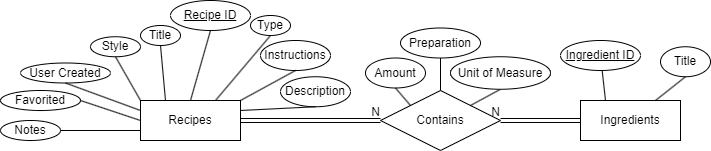

The diagram above was exported from draw.io. Its source (the exported page's mxGraphModel, read from the mxfile embedded in the PNG):
<mxGraphModel dx="1050" dy="590" grid="1" gridSize="10" guides="1" tooltips="1" connect="1" arrows="1" fold="1" page="1" pageScale="1" pageWidth="850" pageHeight="1100" math="0" shadow="0" extFonts="Permanent Marker^https://fonts.googleapis.com/css?family=Permanent+Marker">
  <root>
    <mxCell id="0" />
    <mxCell id="1" parent="0" />
    <mxCell id="4MVULh2HSJC91GMCFA8s-1" value="Recipes" style="whiteSpace=wrap;html=1;align=center;" parent="1" vertex="1">
      <mxGeometry x="170" y="300" width="100" height="40" as="geometry" />
    </mxCell>
    <mxCell id="4MVULh2HSJC91GMCFA8s-2" value="Contains" style="shape=rhombus;perimeter=rhombusPerimeter;whiteSpace=wrap;html=1;align=center;" parent="1" vertex="1">
      <mxGeometry x="410" y="290" width="120" height="60" as="geometry" />
    </mxCell>
    <mxCell id="4MVULh2HSJC91GMCFA8s-3" value="" style="shape=link;html=1;rounded=0;exitX=1;exitY=0.5;exitDx=0;exitDy=0;entryX=0;entryY=0.5;entryDx=0;entryDy=0;" parent="1" source="4MVULh2HSJC91GMCFA8s-1" target="4MVULh2HSJC91GMCFA8s-2" edge="1">
      <mxGeometry relative="1" as="geometry">
        <mxPoint x="340" y="310" as="sourcePoint" />
        <mxPoint x="500" y="310" as="targetPoint" />
      </mxGeometry>
    </mxCell>
    <mxCell id="4MVULh2HSJC91GMCFA8s-4" value="N" style="resizable=0;html=1;align=right;verticalAlign=bottom;" parent="4MVULh2HSJC91GMCFA8s-3" connectable="0" vertex="1">
      <mxGeometry x="1" relative="1" as="geometry" />
    </mxCell>
    <mxCell id="4MVULh2HSJC91GMCFA8s-5" value="Ingredients" style="whiteSpace=wrap;html=1;align=center;" parent="1" vertex="1">
      <mxGeometry x="610" y="300" width="100" height="40" as="geometry" />
    </mxCell>
    <mxCell id="4MVULh2HSJC91GMCFA8s-6" value="" style="shape=link;html=1;rounded=0;entryX=1;entryY=0.5;entryDx=0;entryDy=0;exitX=0;exitY=0.5;exitDx=0;exitDy=0;" parent="1" source="4MVULh2HSJC91GMCFA8s-5" target="4MVULh2HSJC91GMCFA8s-2" edge="1">
      <mxGeometry relative="1" as="geometry">
        <mxPoint x="340" y="310" as="sourcePoint" />
        <mxPoint x="500" y="310" as="targetPoint" />
      </mxGeometry>
    </mxCell>
    <mxCell id="4MVULh2HSJC91GMCFA8s-7" value="N" style="resizable=0;html=1;align=right;verticalAlign=bottom;" parent="4MVULh2HSJC91GMCFA8s-6" connectable="0" vertex="1">
      <mxGeometry x="1" relative="1" as="geometry" />
    </mxCell>
    <mxCell id="4MVULh2HSJC91GMCFA8s-8" value="Recipe ID" style="ellipse;whiteSpace=wrap;html=1;align=center;fontStyle=4;" parent="1" vertex="1">
      <mxGeometry x="200" y="200" width="80" height="30" as="geometry" />
    </mxCell>
    <mxCell id="4MVULh2HSJC91GMCFA8s-9" value="Title" style="ellipse;whiteSpace=wrap;html=1;align=center;" parent="1" vertex="1">
      <mxGeometry x="170" y="225" width="40" height="20" as="geometry" />
    </mxCell>
    <mxCell id="4MVULh2HSJC91GMCFA8s-10" value="Description" style="ellipse;whiteSpace=wrap;html=1;align=center;" parent="1" vertex="1">
      <mxGeometry x="310" y="276.25" width="70" height="30" as="geometry" />
    </mxCell>
    <mxCell id="4MVULh2HSJC91GMCFA8s-11" value="Instructions" style="ellipse;whiteSpace=wrap;html=1;align=center;" parent="1" vertex="1">
      <mxGeometry x="290" y="240" width="70" height="30" as="geometry" />
    </mxCell>
    <mxCell id="4MVULh2HSJC91GMCFA8s-12" value="Type" style="ellipse;whiteSpace=wrap;html=1;align=center;" parent="1" vertex="1">
      <mxGeometry x="280" y="215" width="40" height="20" as="geometry" />
    </mxCell>
    <mxCell id="4MVULh2HSJC91GMCFA8s-13" value="Style" style="ellipse;whiteSpace=wrap;html=1;align=center;" parent="1" vertex="1">
      <mxGeometry x="120" y="236.25" width="50" height="20" as="geometry" />
    </mxCell>
    <mxCell id="4MVULh2HSJC91GMCFA8s-14" value="Ingredient ID" style="ellipse;whiteSpace=wrap;html=1;align=center;fontStyle=4;" parent="1" vertex="1">
      <mxGeometry x="590" y="240" width="80" height="30" as="geometry" />
    </mxCell>
    <mxCell id="4MVULh2HSJC91GMCFA8s-15" value="" style="endArrow=none;html=1;rounded=0;exitX=0;exitY=0;exitDx=0;exitDy=0;entryX=0.5;entryY=1;entryDx=0;entryDy=0;" parent="1" source="4MVULh2HSJC91GMCFA8s-1" target="4MVULh2HSJC91GMCFA8s-13" edge="1">
      <mxGeometry relative="1" as="geometry">
        <mxPoint x="340" y="310" as="sourcePoint" />
        <mxPoint x="500" y="310" as="targetPoint" />
      </mxGeometry>
    </mxCell>
    <mxCell id="4MVULh2HSJC91GMCFA8s-16" value="" style="endArrow=none;html=1;rounded=0;exitX=0.25;exitY=0;exitDx=0;exitDy=0;entryX=0.5;entryY=1;entryDx=0;entryDy=0;" parent="1" source="4MVULh2HSJC91GMCFA8s-1" target="4MVULh2HSJC91GMCFA8s-9" edge="1">
      <mxGeometry relative="1" as="geometry">
        <mxPoint x="340" y="310" as="sourcePoint" />
        <mxPoint x="140" y="200" as="targetPoint" />
      </mxGeometry>
    </mxCell>
    <mxCell id="4MVULh2HSJC91GMCFA8s-17" value="" style="endArrow=none;html=1;rounded=0;exitX=0.5;exitY=0;exitDx=0;exitDy=0;entryX=0.5;entryY=1;entryDx=0;entryDy=0;" parent="1" source="4MVULh2HSJC91GMCFA8s-1" target="4MVULh2HSJC91GMCFA8s-8" edge="1">
      <mxGeometry relative="1" as="geometry">
        <mxPoint x="340" y="310" as="sourcePoint" />
        <mxPoint x="500" y="310" as="targetPoint" />
      </mxGeometry>
    </mxCell>
    <mxCell id="4MVULh2HSJC91GMCFA8s-18" value="" style="endArrow=none;html=1;rounded=0;exitX=0.5;exitY=1;exitDx=0;exitDy=0;entryX=0.75;entryY=0;entryDx=0;entryDy=0;" parent="1" source="4MVULh2HSJC91GMCFA8s-12" target="4MVULh2HSJC91GMCFA8s-1" edge="1">
      <mxGeometry relative="1" as="geometry">
        <mxPoint x="340" y="310" as="sourcePoint" />
        <mxPoint x="500" y="310" as="targetPoint" />
      </mxGeometry>
    </mxCell>
    <mxCell id="4MVULh2HSJC91GMCFA8s-19" value="" style="endArrow=none;html=1;rounded=0;exitX=1;exitY=0;exitDx=0;exitDy=0;entryX=0.5;entryY=1;entryDx=0;entryDy=0;" parent="1" source="4MVULh2HSJC91GMCFA8s-1" target="4MVULh2HSJC91GMCFA8s-11" edge="1">
      <mxGeometry relative="1" as="geometry">
        <mxPoint x="340" y="310" as="sourcePoint" />
        <mxPoint x="340" y="240" as="targetPoint" />
      </mxGeometry>
    </mxCell>
    <mxCell id="4MVULh2HSJC91GMCFA8s-20" value="" style="endArrow=none;html=1;rounded=0;entryX=0.5;entryY=1;entryDx=0;entryDy=0;exitX=1;exitY=0.25;exitDx=0;exitDy=0;" parent="1" source="4MVULh2HSJC91GMCFA8s-1" target="4MVULh2HSJC91GMCFA8s-10" edge="1">
      <mxGeometry relative="1" as="geometry">
        <mxPoint x="270" y="320" as="sourcePoint" />
        <mxPoint x="500" y="310" as="targetPoint" />
      </mxGeometry>
    </mxCell>
    <mxCell id="4MVULh2HSJC91GMCFA8s-21" value="Amount" style="ellipse;whiteSpace=wrap;html=1;align=center;" parent="1" vertex="1">
      <mxGeometry x="395" y="257.5" width="60" height="30" as="geometry" />
    </mxCell>
    <mxCell id="4MVULh2HSJC91GMCFA8s-22" value="" style="endArrow=none;html=1;rounded=0;entryX=0;entryY=0;entryDx=0;entryDy=0;exitX=0.5;exitY=1;exitDx=0;exitDy=0;" parent="1" source="4MVULh2HSJC91GMCFA8s-21" target="4MVULh2HSJC91GMCFA8s-2" edge="1">
      <mxGeometry relative="1" as="geometry">
        <mxPoint x="340" y="310" as="sourcePoint" />
        <mxPoint x="500" y="310" as="targetPoint" />
      </mxGeometry>
    </mxCell>
    <mxCell id="4MVULh2HSJC91GMCFA8s-23" value="" style="endArrow=none;html=1;rounded=0;entryX=1;entryY=0;entryDx=0;entryDy=0;exitX=0.5;exitY=1;exitDx=0;exitDy=0;" parent="1" source="4MVULh2HSJC91GMCFA8s-24" target="4MVULh2HSJC91GMCFA8s-2" edge="1">
      <mxGeometry relative="1" as="geometry">
        <mxPoint x="490" y="230" as="sourcePoint" />
        <mxPoint x="500" y="310" as="targetPoint" />
      </mxGeometry>
    </mxCell>
    <mxCell id="4MVULh2HSJC91GMCFA8s-24" value="Unit of Measure" style="ellipse;whiteSpace=wrap;html=1;align=center;" parent="1" vertex="1">
      <mxGeometry x="480" y="256.25" width="100" height="32.5" as="geometry" />
    </mxCell>
    <mxCell id="4MVULh2HSJC91GMCFA8s-25" value="Title" style="ellipse;whiteSpace=wrap;html=1;align=center;" parent="1" vertex="1">
      <mxGeometry x="690" y="246.25" width="50" height="30" as="geometry" />
    </mxCell>
    <mxCell id="4MVULh2HSJC91GMCFA8s-26" value="" style="endArrow=none;html=1;rounded=0;entryX=0.25;entryY=0;entryDx=0;entryDy=0;" parent="1" source="4MVULh2HSJC91GMCFA8s-14" target="4MVULh2HSJC91GMCFA8s-5" edge="1">
      <mxGeometry relative="1" as="geometry">
        <mxPoint x="340" y="310" as="sourcePoint" />
        <mxPoint x="500" y="310" as="targetPoint" />
      </mxGeometry>
    </mxCell>
    <mxCell id="4MVULh2HSJC91GMCFA8s-27" value="" style="endArrow=none;html=1;rounded=0;entryX=0.75;entryY=0;entryDx=0;entryDy=0;exitX=0.5;exitY=1;exitDx=0;exitDy=0;" parent="1" source="4MVULh2HSJC91GMCFA8s-25" target="4MVULh2HSJC91GMCFA8s-5" edge="1">
      <mxGeometry relative="1" as="geometry">
        <mxPoint x="340" y="310" as="sourcePoint" />
        <mxPoint x="500" y="310" as="targetPoint" />
      </mxGeometry>
    </mxCell>
    <mxCell id="mOt14h29V4MKw8CKaGAL-1" value="User Created" style="ellipse;whiteSpace=wrap;html=1;align=center;" parent="1" vertex="1">
      <mxGeometry x="50" y="262.5" width="90" height="20" as="geometry" />
    </mxCell>
    <mxCell id="mOt14h29V4MKw8CKaGAL-2" value="Favorited" style="ellipse;whiteSpace=wrap;html=1;align=center;" parent="1" vertex="1">
      <mxGeometry x="30" y="290" width="80" height="20" as="geometry" />
    </mxCell>
    <mxCell id="mOt14h29V4MKw8CKaGAL-4" value="" style="endArrow=none;html=1;rounded=0;exitX=0;exitY=0.25;exitDx=0;exitDy=0;entryX=0.5;entryY=1;entryDx=0;entryDy=0;" parent="1" source="4MVULh2HSJC91GMCFA8s-1" target="mOt14h29V4MKw8CKaGAL-1" edge="1">
      <mxGeometry relative="1" as="geometry">
        <mxPoint x="340" y="310" as="sourcePoint" />
        <mxPoint x="500" y="310" as="targetPoint" />
      </mxGeometry>
    </mxCell>
    <mxCell id="mOt14h29V4MKw8CKaGAL-6" value="" style="endArrow=none;html=1;rounded=0;exitX=1;exitY=0.5;exitDx=0;exitDy=0;entryX=0;entryY=0.5;entryDx=0;entryDy=0;" parent="1" source="mOt14h29V4MKw8CKaGAL-2" target="4MVULh2HSJC91GMCFA8s-1" edge="1">
      <mxGeometry relative="1" as="geometry">
        <mxPoint x="290" y="310" as="sourcePoint" />
        <mxPoint x="450" y="310" as="targetPoint" />
      </mxGeometry>
    </mxCell>
    <mxCell id="S90uTVDxIT41b_5hN1x8-1" value="Notes" style="ellipse;whiteSpace=wrap;html=1;align=center;" vertex="1" parent="1">
      <mxGeometry x="30" y="320" width="60" height="20" as="geometry" />
    </mxCell>
    <mxCell id="S90uTVDxIT41b_5hN1x8-2" value="" style="endArrow=none;html=1;rounded=0;exitX=1;exitY=0.5;exitDx=0;exitDy=0;entryX=0;entryY=0.75;entryDx=0;entryDy=0;" edge="1" parent="1" source="S90uTVDxIT41b_5hN1x8-1" target="4MVULh2HSJC91GMCFA8s-1">
      <mxGeometry relative="1" as="geometry">
        <mxPoint x="340" y="410" as="sourcePoint" />
        <mxPoint x="500" y="410" as="targetPoint" />
      </mxGeometry>
    </mxCell>
    <mxCell id="S90uTVDxIT41b_5hN1x8-3" value="Preparation" style="ellipse;whiteSpace=wrap;html=1;align=center;" vertex="1" parent="1">
      <mxGeometry x="430" y="227.5" width="80" height="30" as="geometry" />
    </mxCell>
    <mxCell id="S90uTVDxIT41b_5hN1x8-4" value="" style="endArrow=none;html=1;rounded=0;entryX=0.5;entryY=1;entryDx=0;entryDy=0;exitX=0.5;exitY=0;exitDx=0;exitDy=0;" edge="1" parent="1" source="4MVULh2HSJC91GMCFA8s-2" target="S90uTVDxIT41b_5hN1x8-3">
      <mxGeometry relative="1" as="geometry">
        <mxPoint x="340" y="410" as="sourcePoint" />
        <mxPoint x="500" y="410" as="targetPoint" />
      </mxGeometry>
    </mxCell>
  </root>
</mxGraphModel>